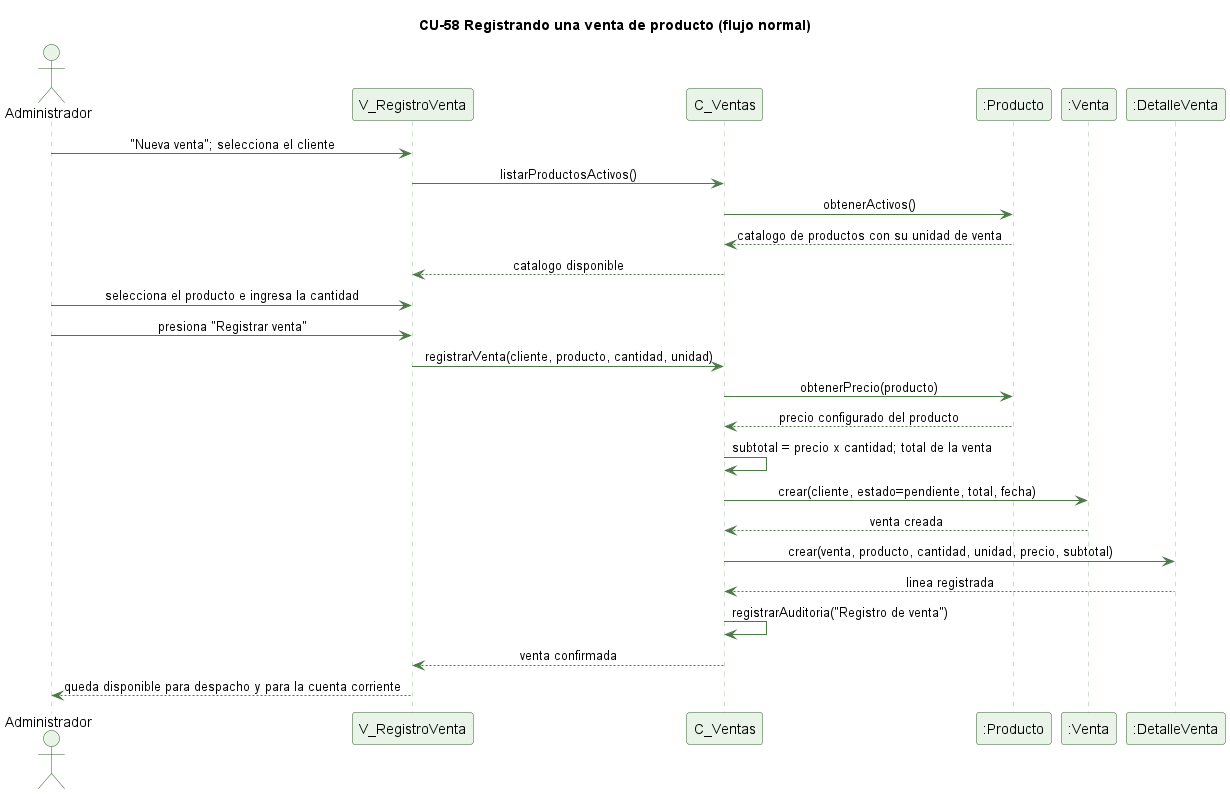

The diagram above was rendered by PlantUML. Its source (embedded in the PNG):
@startuml cu58-registrar-venta-normal
' CU-58 Registrando una venta de producto - flujo normal
skinparam backgroundColor #FFFFFF
skinparam shadowing false
skinparam defaultFontName Helvetica
skinparam sequenceMessageAlign center
skinparam ParticipantBackgroundColor #EAF3E7
skinparam ParticipantBorderColor #2E5E2A
skinparam ActorBackgroundColor #EAF3E7
skinparam ActorBorderColor #2E5E2A
skinparam sequenceLifeLineBorderColor #9CC49A
skinparam ArrowColor #4B7A46

title CU-58 Registrando una venta de producto (flujo normal)

actor Administrador
participant "V_RegistroVenta" as V
participant "C_Ventas" as C
participant ":Producto" as P
participant ":Venta" as VT
participant ":DetalleVenta" as DV

Administrador -> V : "Nueva venta"; selecciona el cliente
V -> C : listarProductosActivos()
C -> P : obtenerActivos()
P --> C : catalogo de productos con su unidad de venta
C --> V : catalogo disponible
Administrador -> V : selecciona el producto e ingresa la cantidad
Administrador -> V : presiona "Registrar venta"
V -> C : registrarVenta(cliente, producto, cantidad, unidad)
C -> P : obtenerPrecio(producto)
P --> C : precio configurado del producto
C -> C : subtotal = precio x cantidad; total de la venta
C -> VT : crear(cliente, estado=pendiente, total, fecha)
VT --> C : venta creada
C -> DV : crear(venta, producto, cantidad, unidad, precio, subtotal)
DV --> C : linea registrada
C -> C : registrarAuditoria("Registro de venta")
C --> V : venta confirmada
V --> Administrador : queda disponible para despacho y para la cuenta corriente

@enduml